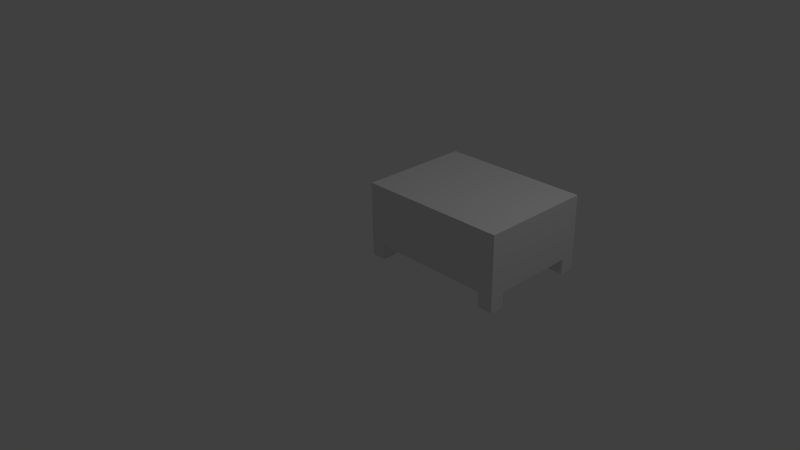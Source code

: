 # Source: Kochfeld.blend  (saved by Blender 2.70.0; exported with 4.5.12 LTS)
import bpy
from mathutils import Matrix  # noqa: F401  (used for matrix-valued properties, if any)

bpy.ops.wm.read_factory_settings(use_empty=True)
scene = bpy.context.scene
scene.name = 'Scene'

# ---- collections
col_collection_1 = bpy.data.collections.new('Collection 1'); scene.collection.children.link(col_collection_1)

# ---- materials (node trees are filled in below, after node groups)
mat_chromstahl = bpy.data.materials.new('Chromstahl')
mat_chromstahl.alpha_threshold = 0.0
mat_chromstahl.use_transparent_shadow = False
mat_chromstahl.roughness = 0.5
mat_chromstahl.line_color = (0.0, 0.0, 0.0, 1.0)
mat_kochfeld = bpy.data.materials.new('Kochfeld')
mat_kochfeld.alpha_threshold = 0.0
mat_kochfeld.use_transparent_shadow = False
mat_kochfeld.roughness = 0.5
mat_kochfeld.line_color = (0.0, 0.0, 0.0, 1.0)

# ---- material node trees

# ---- world
world_world = bpy.data.worlds.new('World'); scene.world = world_world
world_world.color = (0.05088, 0.05088, 0.05088)
world_world.use_sun_shadow = False
world_world.sun_shadow_jitter_overblur = 0.0
world_world.cycles.sampling_method = 'MANUAL'
world_world.cycles.sample_map_resolution = 256

# ---- cameras
cam_camera = bpy.data.cameras.new('Camera')
cam_camera.clip_end = 100.0
cam_camera.lens = 35.0
cam_camera.sensor_width = 32.0
cam_camera.sensor_height = 18.0
cam_camera.ortho_scale = 7.314
cam_camera.dof.focus_distance = 0.0
cam_camera.dof.aperture_fstop = 128.0

# ---- lights
light_lamp = bpy.data.lights.new('Lamp', 'POINT')
light_lamp.transmission_factor = 0.0
light_lamp.cutoff_distance = 30.0
light_lamp.energy = 100.0
light_lamp.shadow_buffer_clip_start = 1.001
light_lamp.shadow_soft_size = 0.1
light_lamp.shadow_maximum_resolution = 0.006
light_lamp.use_absolute_resolution = True
light_lamp.cycles.use_multiple_importance_sampling = False

# ---- meshes
me_cube = bpy.data.meshes.new('Cube')
me_cube.from_pydata([(2.0, 1.5, 0.0), (2.0, 0.0, 0.0), (-1.192e-07, 1.788e-07, 0.0), (3.576e-07, 1.5, 0.0), (3.576e-07, 1.3, 0.0), (-1.192e-07, 0.2, 0.0), (0.2, 0.2, 0.0), (0.2, 1.788e-07, 0.0), (0.2, 1.3, 0.0), (0.2, 1.5, 0.0), (1.8, 1.5, 0.0), (1.8, 1.3, 0.0), (2.0, 1.3, 0.0), (2.0, 0.2, 0.0), (1.8, 0.2, 0.0), (1.8, 0.0, 0.0), (2.0, 1.5, 0.2), (2.0, 0.0, 0.2), (-1.192e-07, 1.788e-07, 0.2), (3.576e-07, 1.5, 0.2), (3.576e-07, 1.3, 0.2), (-1.192e-07, 0.2, 0.2), (0.2, 0.2, 0.2), (0.2, 1.788e-07, 0.2), (0.2, 1.3, 0.2), (0.2, 1.5, 0.2), (1.8, 1.5, 0.2), (1.8, 1.3, 0.2), (2.0, 1.3, 0.2), (2.0, 0.2, 0.2), (1.8, 0.2, 0.2), (1.8, 0.0, 0.2), (2.0, 1.5, 1.0), (2.0, 0.0, 1.0), (-1.192e-07, 1.788e-07, 1.0), (3.576e-07, 1.5, 1.0), (3.576e-07, 1.3, 1.0), (-1.192e-07, 0.2, 1.0), (0.2, 1.788e-07, 1.0), (0.2, 1.5, 1.0), (1.8, 1.5, 1.0), (2.0, 1.3, 1.0), (2.0, 0.2, 1.0), (1.8, 0.0, 1.0), (0.2, 0.2, 1.0), (0.2, 1.3, 1.0), (1.8, 0.2, 1.0), (1.8, 1.3, 1.0), (0.2, 1.1, 1.0), (1.0, 1.1, 1.0), (0.2, 0.4, 1.0), (1.0, 0.2, 1.0), (1.0, 0.4, 1.0), (1.1, 1.2, 1.0), (1.7, 1.2, 1.0), (1.1, 0.8, 1.0), (1.1, 0.3, 1.0), (1.7, 0.3, 1.0), (1.7, 0.8, 1.0), (1.1, 0.7, 1.0), (1.7, 0.7, 1.0)], [], [(3, 19, 25, 9), (7, 6, 22, 23), (8, 9, 25, 24), (2, 7, 23, 18), (2, 18, 21, 5), (1, 17, 31, 15), (13, 14, 30, 29), (0, 16, 28, 12), (11, 12, 28, 27), (3, 4, 20, 19), (0, 10, 26, 16), (6, 5, 21, 22), (4, 8, 24, 20), (14, 15, 31, 30), (10, 11, 27, 26), (1, 13, 29, 17), (26, 27, 24, 25), (27, 28, 29, 30), (23, 22, 30, 31), (20, 24, 22, 21), (27, 30, 22, 24), (5, 6, 7, 2), (9, 8, 4, 3), (12, 11, 10, 0), (15, 14, 13, 1), (20, 21, 37, 36), (23, 31, 43, 38), (29, 28, 41, 42), (26, 25, 39, 40), (17, 29, 42, 33), (19, 20, 36, 35), (16, 26, 40, 32), (18, 23, 38, 34), (18, 34, 37, 21), (17, 33, 43, 31), (16, 32, 41, 28), (19, 35, 39, 25), (39, 35, 36, 45), (41, 32, 40, 47), (43, 33, 42, 46), (37, 34, 38, 44), (52, 51, 56), (45, 36, 48), (44, 50, 37), (37, 50, 48, 36), (52, 49, 48, 50), (54, 53, 55, 58), (60, 58, 55, 59), (57, 60, 59, 56), (53, 49, 55), (52, 59, 55, 49), (56, 59, 52), (52, 50, 44, 51), (53, 40, 39), (47, 40, 53), (53, 54, 47), (39, 45, 53), (53, 45, 49), (48, 49, 45), (44, 38, 51), (43, 51, 38), (46, 51, 43), (51, 46, 56), (57, 56, 46), (42, 41, 58, 60), (47, 54, 41), (54, 58, 41), (46, 42, 57), (57, 42, 60)])
me_cube.polygons.foreach_set('material_index', [0, 0, 0, 0, 0, 0, 0, 0, 0, 0, 0, 0, 0, 0, 0, 0, 0, 0, 0, 0, 0, 0, 0, 0, 0, 0, 0, 0, 0, 0, 0, 0, 0, 0, 0, 0, 0, 0, 0, 0, 0, 0, 0, 0, 0, 1, 1, 0, 1, 0, 0, 0, 0, 0, 0, 0, 0, 0, 0, 0, 0, 0, 0, 0, 0, 0, 0, 0, 0])
_uv = me_cube.uv_layers.new(name='UVMap')
_uv.uv.foreach_set('vector', [0.5304, 0.8223, 0.5304, 0.7754, 0.5774, 0.7754, 0.5774, 0.8223, 0.03946, 0.7481, 0.03607, 0.7167, 0.06529, 0.6885, 0.07999, 0.7362, 0.03159, 0.3886, 0.04351, 0.3613, 0.07254, 0.3767, 0.05895, 0.417, 0.5304, 0.3526, 0.5774, 0.3526, 0.5774, 0.3995, 0.5304, 0.3995, 0.0001728, 0.0002002, 0.04711, 0.0002013, 0.04711, 0.04714, 0.0001711, 0.04714, 0.9998, 0.3526, 0.9998, 0.3995, 0.9529, 0.3995, 0.9529, 0.3526, 0.5301, 0.7299, 0.4987, 0.7337, 0.4713, 0.7052, 0.5172, 0.6897, 0.939, 0.3522, 0.892, 0.3522, 0.892, 0.3053, 0.9389, 0.3053, 0.4942, 0.4055, 0.5211, 0.4173, 0.5061, 0.4462, 0.465, 0.4338, 0.000171, 0.3522, 0.0001709, 0.3053, 0.04711, 0.3053, 0.04711, 0.3522, 0.9998, 0.8223, 0.9529, 0.8223, 0.9529, 0.7754, 0.9998, 0.7754, 0.03607, 0.7167, 0.009187, 0.705, 0.02422, 0.676, 0.06529, 0.6885, 0.0001736, 0.3924, 0.03159, 0.3886, 0.05895, 0.417, 0.01305, 0.4326, 0.4987, 0.7337, 0.4868, 0.7609, 0.4577, 0.7456, 0.4713, 0.7052, 0.4908, 0.3741, 0.4942, 0.4055, 0.465, 0.4338, 0.4503, 0.3861, 0.9389, 0.0001709, 0.9389, 0.04711, 0.892, 0.04711, 0.892, 0.0001731, 0.4503, 0.3861, 0.465, 0.4338, 0.05895, 0.417, 0.07254, 0.3767, 0.465, 0.4338, 0.5061, 0.4462, 0.5172, 0.6897, 0.4713, 0.7052, 0.07999, 0.7362, 0.06529, 0.6885, 0.4713, 0.7052, 0.4577, 0.7456, 0.01305, 0.4326, 0.05895, 0.417, 0.06529, 0.6885, 0.02422, 0.676, 0.465, 0.4338, 0.4713, 0.7052, 0.06529, 0.6885, 0.05895, 0.417, 0.009187, 0.705, 0.03607, 0.7167, 0.03946, 0.7481, 0.0001709, 0.7431, 0.04351, 0.3613, 0.03159, 0.3886, 0.0001736, 0.3924, 0.004755, 0.3526, 0.5211, 0.4173, 0.4942, 0.4055, 0.4908, 0.3741, 0.5301, 0.3791, 0.4868, 0.7609, 0.4987, 0.7337, 0.5301, 0.7299, 0.5255, 0.7697, 0.04711, 0.3053, 0.04711, 0.04714, 0.2349, 0.04714, 0.2349, 0.3053, 0.5774, 0.3995, 0.9529, 0.3995, 0.9529, 0.5873, 0.5774, 0.5873, 0.892, 0.04711, 0.892, 0.3053, 0.7042, 0.3053, 0.7042, 0.04712, 0.9529, 0.7754, 0.5774, 0.7754, 0.5774, 0.5876, 0.9529, 0.5876, 0.892, 0.0001731, 0.892, 0.04711, 0.7042, 0.04712, 0.7042, 0.0001821, 0.04711, 0.3522, 0.04711, 0.3053, 0.2349, 0.3053, 0.2349, 0.3522, 0.9998, 0.7754, 0.9529, 0.7754, 0.9529, 0.5876, 0.9998, 0.5876, 0.5304, 0.3995, 0.5774, 0.3995, 0.5774, 0.5873, 0.5304, 0.5873, 0.04711, 0.0002013, 0.2349, 0.0001996, 0.2349, 0.04714, 0.04711, 0.04714, 0.9998, 0.3995, 0.9998, 0.5873, 0.9529, 0.5873, 0.9529, 0.3995, 0.892, 0.3522, 0.7042, 0.3522, 0.7042, 0.3053, 0.892, 0.3053, 0.5304, 0.7754, 0.5304, 0.5876, 0.5774, 0.5876, 0.5774, 0.7754, 0.2818, 0.3522, 0.2349, 0.3522, 0.2349, 0.3053, 0.2818, 0.3053, 0.7042, 0.3053, 0.7042, 0.3522, 0.6573, 0.3522, 0.6573, 0.3053, 0.6573, 0.0001852, 0.7042, 0.0001821, 0.7042, 0.04712, 0.6573, 0.04712, 0.2349, 0.04714, 0.2349, 0.0001996, 0.2818, 0.0001985, 0.2818, 0.04714, 0.4695, 0.09407, 0.4695, 0.04713, 0.493, 0.0706, 0.2818, 0.3053, 0.2349, 0.3053, 0.2818, 0.2584, 0.2818, 0.04714, 0.2818, 0.09407, 0.2349, 0.04714, 0.2349, 0.04714, 0.2818, 0.09407, 0.2818, 0.2584, 0.2349, 0.3053, 0.4695, 0.09407, 0.4695, 0.2584, 0.2818, 0.2584, 0.2818, 0.09407, 0.6338, 0.2818, 0.493, 0.2818, 0.493, 0.1879, 0.6338, 0.1879, 0.6338, 0.1645, 0.6338, 0.1879, 0.493, 0.1879, 0.493, 0.1645, 0.6338, 0.07059, 0.6338, 0.1645, 0.493, 0.1645, 0.493, 0.0706, 0.493, 0.2818, 0.4695, 0.2584, 0.493, 0.1879, 0.4695, 0.09407, 0.493, 0.1645, 0.493, 0.1879, 0.4695, 0.2584, 0.493, 0.0706, 0.493, 0.1645, 0.4695, 0.09407, 0.4695, 0.09407, 0.2818, 0.09407, 0.2818, 0.04714, 0.4695, 0.04713, 0.493, 0.2818, 0.6573, 0.3522, 0.2818, 0.3522, 0.6573, 0.3053, 0.6573, 0.3522, 0.493, 0.2818, 0.493, 0.2818, 0.6338, 0.2818, 0.6573, 0.3053, 0.2818, 0.3522, 0.2818, 0.3053, 0.493, 0.2818, 0.493, 0.2818, 0.2818, 0.3053, 0.4695, 0.2584, 0.2818, 0.2584, 0.4695, 0.2584, 0.2818, 0.3053, 0.2818, 0.04714, 0.2818, 0.0001985, 0.4695, 0.04713, 0.6573, 0.0001852, 0.4695, 0.04713, 0.2818, 0.0001985, 0.6573, 0.04712, 0.4695, 0.04713, 0.6573, 0.0001852, 0.4695, 0.04713, 0.6573, 0.04712, 0.493, 0.0706, 0.6338, 0.07059, 0.493, 0.0706, 0.6573, 0.04712, 0.7042, 0.04712, 0.7042, 0.3053, 0.6338, 0.1879, 0.6338, 0.1645, 0.6573, 0.3053, 0.6338, 0.2818, 0.7042, 0.3053, 0.6338, 0.2818, 0.6338, 0.1879, 0.7042, 0.3053, 0.6573, 0.04712, 0.7042, 0.04712, 0.6338, 0.07059, 0.6338, 0.07059, 0.7042, 0.04712, 0.6338, 0.1645])
me_cube.materials.append(mat_chromstahl)
me_cube.materials.append(mat_kochfeld)
me_cube.use_remesh_preserve_volume = False
me_cube.use_remesh_preserve_attributes = False
me_cube.use_mirror_vertex_groups = False
me_cube.update()

# ---- objects
ob_kochfeld = bpy.data.objects.new('Kochfeld', me_cube)
ob_lamp = bpy.data.objects.new('Lamp', light_lamp)
ob_camera = bpy.data.objects.new('Camera', cam_camera)

# ---- transforms, parenting, visibility, modifiers, constraints
ob_kochfeld.location = (0.0, 0.0, 0.0)
ob_kochfeld.lock_rotations_4d = False
ob_kochfeld.empty_display_type = 'ARROWS'
ob_kochfeld.lineart.crease_threshold = 0.0
ob_lamp.location = (4.076, 1.005, 5.904)
ob_lamp.rotation_euler = (0.6503, 0.05522, 1.866)
ob_lamp.lock_rotations_4d = False
ob_lamp.empty_display_type = 'ARROWS'
ob_lamp.color = (0.0, 0.0, 0.0, 0.0)
ob_lamp.lineart.crease_threshold = 0.0
ob_camera.location = (7.481, -6.508, 5.344)
ob_camera.rotation_euler = (1.109, 0.01082, 0.8149)
ob_camera.lock_rotations_4d = False
ob_camera.empty_display_type = 'ARROWS'
ob_camera.color = (0.0, 0.0, 0.0, 0.0)
ob_camera.display_type = 'WIRE'
ob_camera.lineart.crease_threshold = 0.0

# ---- collection membership
col_collection_1.objects.link(ob_kochfeld)
col_collection_1.objects.link(ob_lamp)
col_collection_1.objects.link(ob_camera)

# ---- scene / render settings (as saved in the file)
scene.camera = ob_camera
scene.frame_start = 1; scene.frame_end = 250; scene.frame_set(1)
scene.render.engine = 'BLENDER_EEVEE_NEXT'
scene.render.resolution_percentage = 50
scene.render.dither_intensity = 0.0
scene.cycles.use_denoising = False
scene.cycles.samples = 10
scene.cycles.sampling_pattern = 'TABULATED_SOBOL'
scene.cycles.light_sampling_threshold = 0.0
scene.cycles.use_adaptive_sampling = False
scene.cycles.use_light_tree = False
scene.cycles.blur_glossy = 0.0
scene.cycles.volume_bounces = 1
scene.cycles.pixel_filter_type = 'GAUSSIAN'
scene.cycles.sample_clamp_indirect = 0.0
scene.view_settings.view_transform = 'Standard'
bpy.context.view_layer.update()
